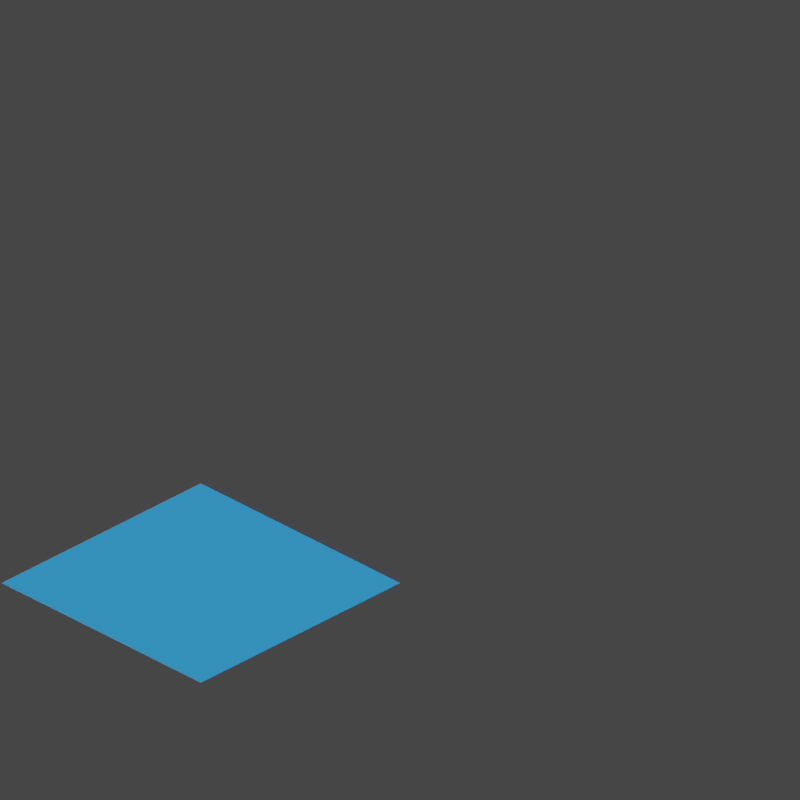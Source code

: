 # Source: water-flat.blend  (saved by Blender 2.93.20; exported with 4.5.12 LTS)
import bpy
from mathutils import Matrix  # noqa: F401  (used for matrix-valued properties, if any)

bpy.ops.wm.read_factory_settings(use_empty=True)
scene = bpy.context.scene
scene.name = 'Scene'

# ---- collections
col_collection = bpy.data.collections.new('Collection'); scene.collection.children.link(col_collection)

# ---- materials (node trees are filled in below, after node groups)
mat_material = bpy.data.materials.new('Material')
mat_material.alpha_threshold = 0.0
mat_material.use_transparent_shadow = False
mat_material.line_color = (0.0, 0.0, 0.0, 1.0)
mat_grass = bpy.data.materials.new('Grass')
mat_grass.alpha_threshold = 0.0
mat_grass.use_transparent_shadow = False
mat_grass.line_color = (0.0, 0.0, 0.0, 1.0)
mat_water = bpy.data.materials.new('Water')
mat_water.alpha_threshold = 0.0
mat_water.use_transparent_shadow = False
mat_water.use_sss_translucency = True
mat_water.use_thickness_from_shadow = True
mat_water.line_color = (0.0, 0.0, 0.0, 1.0)

# ---- material node trees
mat_material.use_nodes = True; mat_material.node_tree.nodes.clear()
_N = mat_material.node_tree.nodes; _L = mat_material.node_tree.links
n0 = _N.new('ShaderNodeOutputMaterial'); n0.name = 'Material Output'; n0.location = (300, 300)
n1 = _N.new('ShaderNodeBsdfToon'); n1.name = 'Toon BSDF'; n1.location = (10, 300)
n1.inputs[0].default_value = (0.09068, 0.03379, 0.004222, 1.0)
_L.new(n1.outputs[0], n0.inputs[0])
n0.is_active_output = True
mat_grass.use_nodes = True; mat_grass.node_tree.nodes.clear()
_N = mat_grass.node_tree.nodes; _L = mat_grass.node_tree.links
n0 = _N.new('ShaderNodeOutputMaterial'); n0.name = 'Material Output'; n0.location = (300, 300)
n1 = _N.new('ShaderNodeBsdfToon'); n1.name = 'Toon BSDF'; n1.location = (10, 300)
n1.inputs[0].default_value = (0.04806, 0.1626, 0.001803, 1.0)
_L.new(n1.outputs[0], n0.inputs[0])
n0.is_active_output = True
mat_water.use_nodes = True; mat_water.node_tree.nodes.clear()
_N = mat_water.node_tree.nodes; _L = mat_water.node_tree.links
n0 = _N.new('ShaderNodeOutputMaterial'); n0.name = 'Material Output'; n0.location = (300, 300)
n1 = _N.new('ShaderNodeBsdfToon'); n1.name = 'Toon BSDF'; n1.location = (10, 300)
n1.inputs[0].default_value = (0.0328, 0.263, 0.6383, 1.0)
_L.new(n1.outputs[0], n0.inputs[0])
n0.is_active_output = True

# ---- world
world_world = bpy.data.worlds.new('World'); scene.world = world_world
world_world.use_nodes = True; world_world.node_tree.nodes.clear()
_N = world_world.node_tree.nodes; _L = world_world.node_tree.links
n0 = _N.new('ShaderNodeOutputWorld'); n0.name = 'World Output'; n0.location = (300, 300)
n1 = _N.new('ShaderNodeBackground'); n1.name = 'Background'; n1.location = (10, 300)
n1.inputs[0].default_value = (0.05088, 0.05088, 0.05088, 1.0)
_L.new(n1.outputs[0], n0.inputs[0])
n0.is_active_output = True
world_world.color = (0.05088, 0.05088, 0.05088)
world_world.use_sun_shadow = False
world_world.sun_shadow_jitter_overblur = 0.0

# ---- cameras
cam_camera = bpy.data.cameras.new('Camera')
cam_camera.type = 'ORTHO'
cam_camera.clip_end = 100.0
cam_camera.ortho_scale = 4.014

# ---- lights
light_light = bpy.data.lights.new('Light', 'SUN')
light_light.transmission_factor = 0.0
light_light.angle = 0.1993
light_light.energy = 5.0
light_light.shadow_soft_size = 0.1
light_light.shadow_cascade_max_distance = 1000.0

# ---- meshes
me_cube = bpy.data.meshes.new('Cube')
me_cube.from_pydata([(1.414, 1.414, -0.1547), (1.414, -1.414, -0.1547), (-1.414, 1.414, -0.1547), (-1.414, -1.414, -0.1547), (1.414, 1.414, -1.155), (1.414, -1.414, -1.155), (-1.414, 1.414, -1.155), (-1.414, -1.414, -1.155)], [], [(2, 3, 1, 0), (6, 4, 5, 7), (1, 3, 7, 5), (3, 2, 6, 7), (0, 1, 5, 4), (2, 0, 4, 6)])
_uv = me_cube.uv_layers.new(name='UVMap')
_uv.uv.foreach_set('vector', [0.125, 0.5, 0.125, 0.75, 0.375, 0.75, 0.375, 0.5, 0.125, 0.5, 0.375, 0.5, 0.375, 0.75, 0.125, 0.75, 0.375, 0.75, 0.125, 0.75, 0.125, 0.75, 0.375, 0.75, 0.125, 0.75, 0.125, 0.5, 0.125, 0.5, 0.125, 0.75, 0.375, 0.5, 0.375, 0.75, 0.375, 0.75, 0.375, 0.5, 0.125, 0.5, 0.375, 0.5, 0.375, 0.5, 0.125, 0.5])
me_cube.materials.append(mat_material)
me_cube.use_remesh_preserve_volume = False
me_cube.use_remesh_preserve_attributes = False
me_cube.use_mirror_vertex_groups = False
me_cube.update()
me_grass = bpy.data.meshes.new('Grass')
me_grass.from_pydata([(1.414, 1.414, 0.0), (1.414, -1.414, 0.0), (-1.414, 1.414, 0.0), (-1.414, -1.414, 0.0), (1.414, 1.414, -0.1547), (1.414, -1.414, -0.1547), (-1.414, 1.414, -0.1547), (-1.414, -1.414, -0.1547)], [], [(2, 3, 1, 0), (6, 4, 5, 7), (1, 3, 7, 5), (3, 2, 6, 7), (0, 1, 5, 4), (2, 0, 4, 6)])
_uv = me_grass.uv_layers.new(name='UVMap')
_uv.uv.foreach_set('vector', [0.125, 0.5, 0.125, 0.75, 0.375, 0.75, 0.375, 0.5, 0.125, 0.5, 0.375, 0.5, 0.375, 0.75, 0.125, 0.75, 0.375, 0.75, 0.125, 0.75, 0.125, 0.75, 0.375, 0.75, 0.125, 0.75, 0.125, 0.5, 0.125, 0.5, 0.125, 0.75, 0.375, 0.5, 0.375, 0.75, 0.375, 0.75, 0.375, 0.5, 0.125, 0.5, 0.375, 0.5, 0.375, 0.5, 0.125, 0.5])
me_grass.materials.append(mat_grass)
me_grass.use_remesh_preserve_volume = False
me_grass.use_remesh_preserve_attributes = False
me_grass.use_mirror_vertex_groups = False
me_grass.update()
me_grass_001 = bpy.data.meshes.new('Grass.001')
me_grass_001.from_pydata([(1.414, 1.414, -0.1547), (1.414, -1.414, -0.1547), (-1.414, 1.414, -0.1547), (-1.414, -1.414, -0.1547)], [], [(2, 0, 1, 3)])
_uv = me_grass_001.uv_layers.new(name='UVMap')
_uv.uv.foreach_set('vector', [0.125, 0.5, 0.375, 0.5, 0.375, 0.75, 0.125, 0.75])
me_grass_001.materials.append(mat_water)
me_grass_001.use_remesh_preserve_volume = False
me_grass_001.use_remesh_preserve_attributes = False
me_grass_001.use_mirror_vertex_groups = False
me_grass_001.update()
me_cube_001 = bpy.data.meshes.new('Cube.001')
me_cube_001.from_pydata([(0.0, 0.0, 0.0), (0.0, 0.0, 0.0), (0.0, 0.0, 0.0), (0.0, 0.0, 0.0), (0.0, 0.0, 0.0), (0.0, 0.0, 0.0), (0.0, 0.0, 0.0), (0.0, 0.0, 0.0)], [], [(0, 1, 3, 2), (2, 3, 7, 6), (6, 7, 5, 4), (4, 5, 1, 0), (2, 6, 4, 0), (7, 3, 1, 5)])
_uv = me_cube_001.uv_layers.new(name='UVMap')
_uv.uv.foreach_set('vector', [0.375, 0.0, 0.625, 0.0, 0.625, 0.25, 0.375, 0.25, 0.375, 0.25, 0.625, 0.25, 0.625, 0.5, 0.375, 0.5, 0.375, 0.5, 0.625, 0.5, 0.625, 0.75, 0.375, 0.75, 0.375, 0.75, 0.625, 0.75, 0.625, 1.0, 0.375, 1.0, 0.125, 0.5, 0.375, 0.5, 0.375, 0.75, 0.125, 0.75, 0.625, 0.5, 0.875, 0.5, 0.875, 0.75, 0.625, 0.75])
me_cube_001.use_remesh_fix_poles = True
me_cube_001.use_remesh_preserve_attributes = False
me_cube_001.update()
me_cube_002 = bpy.data.meshes.new('Cube.002')
me_cube_002.from_pydata([(-1.414, -1.414, -0.2946), (-1.414, -1.414, 0.2946), (-1.414, 1.414, -0.2946), (-1.414, 1.414, 0.2946), (1.414, -1.414, -0.2946), (1.414, -1.414, 0.2946), (1.414, 1.414, -0.2946), (1.414, 1.414, 0.2946)], [], [(0, 1, 3, 2), (2, 3, 7, 6), (6, 7, 5, 4), (4, 5, 1, 0), (2, 6, 4, 0), (7, 3, 1, 5)])
_uv = me_cube_002.uv_layers.new(name='UVMap')
_uv.uv.foreach_set('vector', [0.375, 0.0, 0.625, 0.0, 0.625, 0.25, 0.375, 0.25, 0.375, 0.25, 0.625, 0.25, 0.625, 0.5, 0.375, 0.5, 0.375, 0.5, 0.625, 0.5, 0.625, 0.75, 0.375, 0.75, 0.375, 0.75, 0.625, 0.75, 0.625, 1.0, 0.375, 1.0, 0.125, 0.5, 0.375, 0.5, 0.375, 0.75, 0.125, 0.75, 0.625, 0.5, 0.875, 0.5, 0.875, 0.75, 0.625, 0.75])
me_cube_002.use_remesh_fix_poles = True
me_cube_002.use_remesh_preserve_attributes = False
me_cube_002.update()

# ---- objects
ob_dirt = bpy.data.objects.new('Dirt', me_cube)
ob_light = bpy.data.objects.new('Light', light_light)
ob_camera = bpy.data.objects.new('Camera', cam_camera)
ob_grass = bpy.data.objects.new('Grass', me_grass)
ob_water = bpy.data.objects.new('Water', me_grass_001)
ob_cube = bpy.data.objects.new('Cube', me_cube_001)
ob_trim = bpy.data.objects.new('Trim', me_cube_002)

# ---- transforms, parenting, visibility, modifiers, constraints
ob_dirt.location = (0.0, 0.0, 0.0)
ob_dirt.lock_rotations_4d = False
ob_dirt.empty_display_type = 'ARROWS'
ob_dirt.hide_render = True
ob_dirt.lineart.crease_threshold = 0.0
ob_light.location = (3.069, 3.06, 4.133)
ob_light.rotation_euler = (0.7682, 0.2915, 2.071)
ob_light.lock_rotations_4d = False
ob_light.empty_display_type = 'ARROWS'
ob_light.color = (0.0, 0.0, 0.0, 0.0)
ob_light.lineart.crease_threshold = 0.0
ob_camera.location = (4.0, -4.0, 4.428)
ob_camera.rotation_euler = (1.047, 0.0, 0.7854)
ob_camera.lock_rotations_4d = False
ob_camera.empty_display_type = 'ARROWS'
ob_camera.color = (0.0, 0.0, 0.0, 0.0)
ob_camera.display_type = 'WIRE'
ob_camera.lineart.crease_threshold = 0.0
ob_grass.parent = ob_dirt
ob_grass.location = (0.0, 0.0, 0.0)
ob_grass.lock_rotations_4d = False
ob_grass.empty_display_type = 'ARROWS'
ob_grass.hide_render = True
ob_grass.lineart.crease_threshold = 0.0
ob_water.parent = ob_dirt
ob_water.location = (0.0, 0.0, 0.2547)
ob_water.lock_rotations_4d = False
ob_water.empty_display_type = 'ARROWS'
ob_water.lineart.crease_threshold = 0.0
_m = ob_water.modifiers.new('Boolean', 'BOOLEAN')
_m.object = ob_trim
_m.operation = 'INTERSECT'
ob_cube.location = (0.0, 0.0, 0.0)
ob_trim.parent = ob_dirt
ob_trim.location = (-0.7071, -0.7071, 0.1399)
ob_trim.scale = (0.5, 0.5, 1.0)
ob_trim.hide_render = True

# ---- collection membership
col_collection.objects.link(ob_dirt)
col_collection.objects.link(ob_light)
col_collection.objects.link(ob_camera)
col_collection.objects.link(ob_grass)
col_collection.objects.link(ob_water)
col_collection.objects.link(ob_cube)
col_collection.objects.link(ob_trim)

# ---- scene / render settings (as saved in the file)
scene.camera = ob_camera
scene.frame_start = 1; scene.frame_end = 250; scene.frame_set(1)
scene.render.engine = 'BLENDER_EEVEE_NEXT'
scene.render.resolution_x = 128
scene.render.resolution_y = 128
scene.render.film_transparent = True
scene.render.line_thickness_mode = 'RELATIVE'
scene.cycles.use_denoising = False
scene.cycles.samples = 128
scene.cycles.sampling_pattern = 'TABULATED_SOBOL'
scene.cycles.use_adaptive_sampling = False
scene.cycles.use_light_tree = False
scene.view_settings.view_transform = 'Filmic'
bpy.context.view_layer.update()
